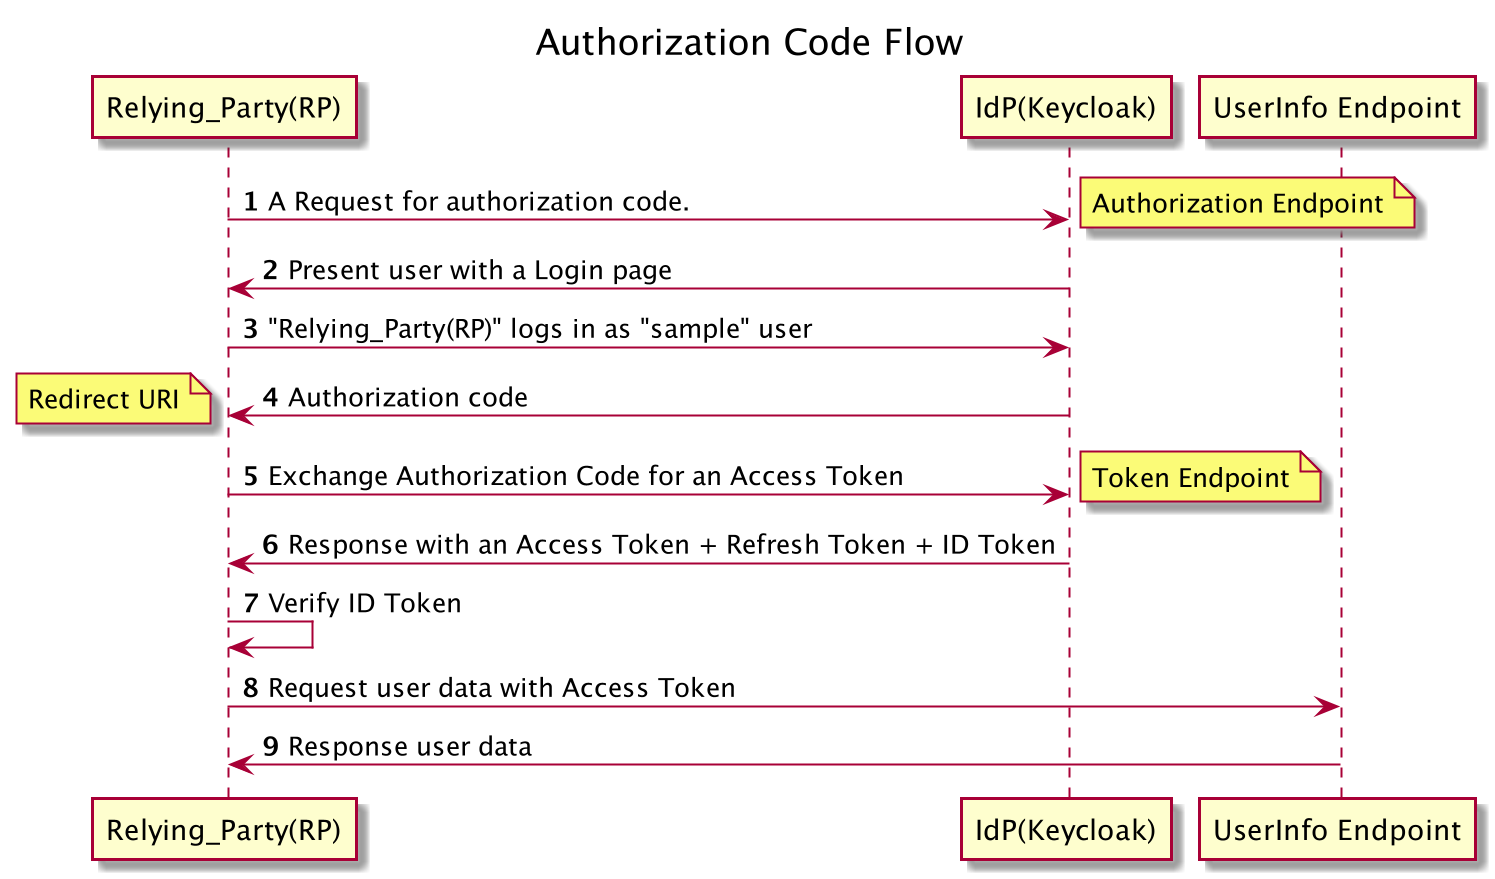

The diagram above was rendered by PlantUML. Its source (embedded in the PNG):
@startuml
title Authorization Code Flow
autonumber

"Relying_Party(RP)" -> "IdP(Keycloak)": A Request for authorization code.
note right: Authorization Endpoint
"IdP(Keycloak)" -> "Relying_Party(RP)": Present user with a Login page
"Relying_Party(RP)" -> "IdP(Keycloak)": "Relying_Party(RP)" logs in as "sample" user

"IdP(Keycloak)" -> "Relying_Party(RP)": Authorization code
note left: Redirect URI

"Relying_Party(RP)" -> "IdP(Keycloak)": Exchange Authorization Code for an Access Token
note right: Token Endpoint

"IdP(Keycloak)" -> "Relying_Party(RP)": Response with an Access Token + Refresh Token + ID Token
"Relying_Party(RP)" -> "Relying_Party(RP)": Verify ID Token
"Relying_Party(RP)" -> "UserInfo Endpoint": Request user data with Access Token
"UserInfo Endpoint" -> "Relying_Party(RP)": Response user data
@enduml